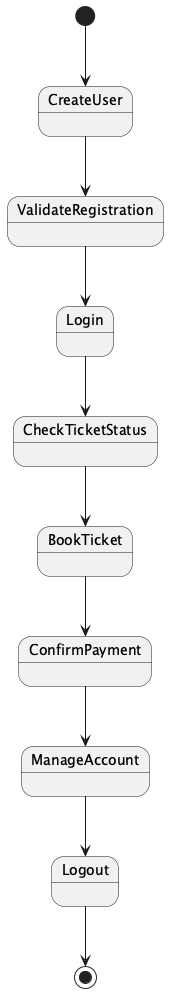

The diagram above was rendered by PlantUML. Its source (embedded in the PNG):
@startuml
[*] --> CreateUser
CreateUser --> ValidateRegistration
ValidateRegistration --> Login
Login --> CheckTicketStatus
CheckTicketStatus --> BookTicket
BookTicket --> ConfirmPayment
ConfirmPayment --> ManageAccount
ManageAccount --> Logout
Logout --> [*]
@enduml